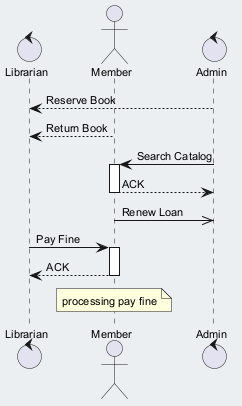

The diagram above was rendered by PlantUML. Its source (embedded in the PNG):
@startuml
skinparam backgroundColor #ECEFF1
skinparam classBackgroundColor #FFFFFF
skinparam classBorderColor #455A64
skinparam defaultFontSize 11
control "Librarian" as L
actor "Member" as M
control "Admin" as A
A --> L : Reserve Book
M --> L : Return Book
A -> M : Search Catalog
activate M
M --> A : ACK
deactivate M
M ->> A : Renew Loan
L -> M : Pay Fine
activate M
M --> L : ACK
deactivate M
note over M : processing pay fine
@enduml